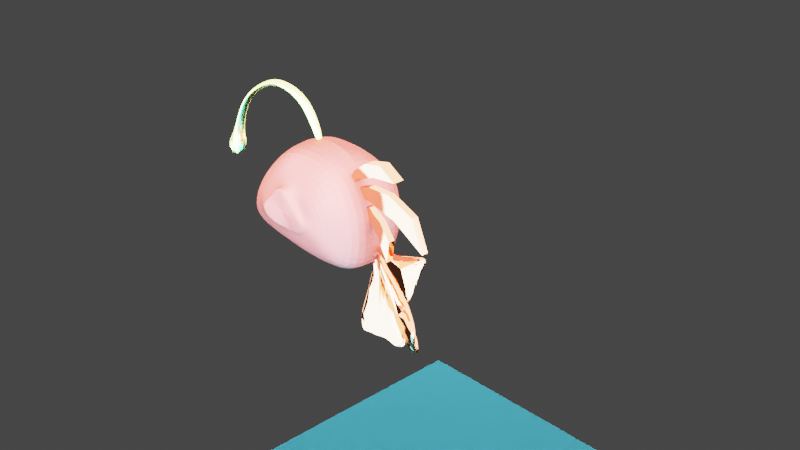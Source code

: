 # Source: ankang.blend  (saved by Blender 2.90.8; exported with 4.5.12 LTS)
import bpy
from mathutils import Matrix  # noqa: F401  (used for matrix-valued properties, if any)

bpy.ops.wm.read_factory_settings(use_empty=True)
scene = bpy.context.scene
scene.name = 'Scene'

# ---- collections
col_collection = bpy.data.collections.new('Collection'); scene.collection.children.link(col_collection)
col_collection_2 = bpy.data.collections.new('Collection 2'); scene.collection.children.link(col_collection_2)

# ---- materials (node trees are filled in below, after node groups)
mat_akbody = bpy.data.materials.new('akbody')
mat_akbody.use_transparent_shadow = False
mat_akbody.use_sss_translucency = True
mat_akbody.refraction_depth = 18.4
mat_akbody.use_thickness_from_shadow = True
mat_akbody.pass_index = 10
mat_akbody.metallic = 0.3922
mat_material_001 = bpy.data.materials.new('Material.001')
mat_material_001.use_transparent_shadow = False
mat_material_001.refraction_depth = 11.6
mat_sds = bpy.data.materials.new('sds')
mat_sds.use_transparent_shadow = False
mat_wt = bpy.data.materials.new('wt')
mat_wt.use_transparent_shadow = False
mat_wt.metallic = 0.2805

# ---- material node trees
mat_akbody.use_nodes = True; mat_akbody.node_tree.nodes.clear()
_N = mat_akbody.node_tree.nodes; _L = mat_akbody.node_tree.links
n0 = _N.new('ShaderNodeOutputMaterial'); n0.name = 'Material Output'; n0.location = (300, 300)
n1 = _N.new('ShaderNodeBsdfGlass'); n1.name = 'Glass BSDF'; n1.location = (10, 300)
n1.distribution = 'BECKMANN'
n1.inputs[0].default_value = (0.8, 0.1162, 0.08727, 1.0)
n1.inputs[1].default_value = 0.6467
n1.inputs[2].default_value = 7.85
_L.new(n1.outputs[0], n0.inputs[0])
n0.is_active_output = True
mat_material_001.use_nodes = True; mat_material_001.node_tree.nodes.clear()
_N = mat_material_001.node_tree.nodes; _L = mat_material_001.node_tree.links
n0 = _N.new('ShaderNodeOutputMaterial'); n0.name = 'Material Output'; n0.location = (300, 300)
n1 = _N.new('ShaderNodeBsdfGlass'); n1.name = 'Glass BSDF'; n1.location = (10, 300)
n1.distribution = 'BECKMANN'
n1.inputs[0].default_value = (0.8, 0.2647, 0.1287, 1.0)
n1.inputs[1].default_value = 0.1199
n1.inputs[2].default_value = 0.0
_L.new(n1.outputs[0], n0.inputs[0])
n0.is_active_output = True
mat_sds.use_nodes = True; mat_sds.node_tree.nodes.clear()
_N = mat_sds.node_tree.nodes; _L = mat_sds.node_tree.links
n0 = _N.new('ShaderNodeOutputMaterial'); n0.name = 'Material Output'; n0.location = (300, 300)
n1 = _N.new('ShaderNodeBsdfGlass'); n1.name = 'Glass BSDF'; n1.location = (10, 300)
n1.distribution = 'BECKMANN'
n1.inputs[0].default_value = (0.9035, 0.8699, 0.2278, 1.0)
n1.inputs[1].default_value = 0.3328
n1.inputs[2].default_value = 30.05
_L.new(n1.outputs[0], n0.inputs[0])
n0.is_active_output = True
mat_wt.use_nodes = True; mat_wt.node_tree.nodes.clear()
_N = mat_wt.node_tree.nodes; _L = mat_wt.node_tree.links
n0 = _N.new('ShaderNodeOutputMaterial'); n0.name = 'Material Output'; n0.location = (300, 300)
n1 = _N.new('ShaderNodeBsdfGlass'); n1.name = 'Glass BSDF'; n1.location = (10, 300)
n1.distribution = 'BECKMANN'
n1.inputs[0].default_value = (0.1185, 0.7325, 1.0, 1.0)
n1.inputs[2].default_value = 1.45
_L.new(n1.outputs[0], n0.inputs[0])
n0.is_active_output = True

# ---- world
world_world = bpy.data.worlds.new('World'); scene.world = world_world
world_world.use_nodes = True; world_world.node_tree.nodes.clear()
_N = world_world.node_tree.nodes; _L = world_world.node_tree.links
n0 = _N.new('ShaderNodeOutputWorld'); n0.name = 'World Output'; n0.location = (300, 300)
n1 = _N.new('ShaderNodeBackground'); n1.name = 'Background'; n1.location = (10, 300)
n1.inputs[0].default_value = (0.05088, 0.05088, 0.05088, 1.0)
_L.new(n1.outputs[0], n0.inputs[0])
n0.is_active_output = True
world_world.color = (0.05088, 0.05088, 0.05088)
world_world.use_sun_shadow = False
world_world.sun_shadow_jitter_overblur = 0.0

# ---- cameras
cam_camera = bpy.data.cameras.new('Camera')
cam_camera.clip_end = 100.0
cam_camera.ortho_scale = 7.314

# ---- lights
light_area = bpy.data.lights.new('Area', 'SUN')
light_area.transmission_factor = 0.0
light_area.angle = 3.142
light_area.energy = 24.96
light_area.shadow_soft_size = 2.356
light_area_001 = bpy.data.lights.new('Area.001', 'SUN')
light_area_001.color = (0.3393, 0.7036, 1.0)
light_area_001.transmission_factor = 0.0
light_area_001.angle = 3.142
light_area_001.energy = 93.24
light_area_001.shadow_soft_size = 2.356
light_light = bpy.data.lights.new('Light', 'POINT')
light_light.transmission_factor = 0.0
light_light.energy = 10.4
light_light.shadow_soft_size = 0.1
light_light.shadow_maximum_resolution = 0.006
light_light.use_absolute_resolution = True

# ---- meshes
me_plane_001 = bpy.data.meshes.new('Plane.001')
me_plane_001.from_pydata([(-4.541, -1.896, -0.7495), (-2.67, -1.845, -0.7513), (-4.746, 0.001374, -0.6881), (-2.73, 0.001374, -0.6849), (-0.5361, -1.968, -0.7978), (-0.5045, 0.004102, -0.7892), (0.4976, -1.739, -1.113), (0.8965, 0.001374, -1.054), (1.588, -1.79, -1.419), (1.681, 0.001374, -1.375), (1.704, -1.931, -1.888), (1.622, 0.001374, -1.878), (0.5215, -1.999, -2.274), (0.5215, 0.001374, -2.274), (-1.426, -1.999, -2.59), (-1.426, 0.001374, -2.59), (-2.447, -1.999, -2.438), (-2.447, 0.001374, -2.438), (-3.963, -1.999, -2.002), (-3.963, 0.001374, -2.002), (-5.723, -1.999, -1.311), (-5.723, 0.001374, -1.311), (-6.587, -1.999, -0.9012), (-6.587, 0.001374, -0.9012), (-3.555, -2.74, -1.007), (-2.516, -2.754, -1.001), (-1.376, -2.642, -1.09), (-0.5185, -2.551, -1.278), (0.05813, -2.936, -1.499), (0.3996, -3.409, -1.803), (-0.2936, -3.095, -1.999), (-1.221, -3.108, -2.135), (-2.129, -2.872, -2.011), (-3.062, -2.85, -1.763), (-4.173, -2.74, -1.428), (-4.47, -2.774, -1.167), (-2.739, -3.982, -1.223), (-1.888, -3.388, -1.288), (-1.228, -3.318, -1.229), (-0.8147, -3.337, -1.328), (-0.9392, -3.019, -1.485), (-1.114, -3.041, -1.66), (-0.9901, -3.488, -1.779), (-1.446, -3.231, -1.838), (-2.064, -3.096, -1.799), (-2.419, -3.202, -1.685), (-2.617, -3.55, -1.503), (-2.994, -3.545, -1.342), (-2.734, -3.576, -1.22), (-2.121, -3.547, -1.157), (-1.454, -3.462, -1.162), (-0.9126, -3.505, -1.269), (-0.7607, -3.617, -1.424), (-0.6729, -3.637, -1.617), (-0.9321, -3.544, -1.803), (-1.405, -3.453, -1.871), (-2.127, -3.417, -1.837), (-2.557, -3.246, -1.675), (-3.028, -3.781, -1.492), (-3.02, -3.918, -1.339)], [], [(0, 1, 3, 2), (3, 1, 4, 5), (5, 4, 6, 7), (7, 6, 8, 9), (9, 8, 10, 11), (11, 10, 12, 13), (13, 12, 14, 15), (15, 14, 16, 17), (17, 16, 18, 19), (19, 18, 20, 21), (21, 20, 22, 23), (23, 22, 0, 2), (12, 10, 29, 30), (10, 8, 28, 29), (8, 6, 27, 28), (0, 22, 35, 24), (1, 0, 24, 25), (6, 4, 26, 27), (22, 20, 34, 35), (20, 18, 33, 34), (18, 16, 32, 33), (4, 1, 25, 26), (16, 14, 31, 32), (14, 12, 30, 31), (33, 32, 44, 45), (30, 29, 41, 42), (27, 26, 38, 39), (34, 33, 45, 46), (31, 30, 42, 43), (28, 27, 39, 40), (35, 34, 46, 47), (25, 24, 36, 37), (32, 31, 43, 44), (29, 28, 40, 41), (24, 35, 47, 36), (26, 25, 37, 38), (38, 37, 49, 50), (45, 44, 56, 57), (42, 41, 53, 54), (39, 38, 50, 51), (46, 45, 57, 58), (43, 42, 54, 55), (40, 39, 51, 52), (47, 46, 58, 59), (37, 36, 48, 49), (44, 43, 55, 56), (41, 40, 52, 53), (36, 47, 59, 48), (48, 59, 58, 57, 56, 55, 54, 53, 52, 51, 50, 49)])
_uv = me_plane_001.uv_layers.new(name='UVMap')
_uv.uv.foreach_set('vector', [0.0, 0.0, 1.0, 0.0, 1.0, 1.0, 0.0, 1.0, 1.0, 1.0, 1.0, 0.0, 1.0, 0.0, 1.0, 1.0, 1.0, 1.0, 1.0, 0.0, 1.0, 0.0, 1.0, 1.0, 1.0, 1.0, 1.0, 0.0, 1.0, 0.0, 1.0, 1.0, 1.0, 1.0, 1.0, 0.0, 1.0, 0.0, 1.0, 1.0, 1.0, 1.0, 1.0, 0.0, 1.0, 0.0, 1.0, 1.0, 1.0, 1.0, 1.0, 0.0, 1.0, 0.0, 1.0, 1.0, 1.0, 1.0, 1.0, 0.0, 1.0, 0.0, 1.0, 1.0, 1.0, 1.0, 1.0, 0.0, 1.0, 0.0, 1.0, 1.0, 1.0, 1.0, 1.0, 0.0, 1.0, 0.0, 1.0, 1.0, 1.0, 1.0, 1.0, 0.0, 1.0, 0.0, 1.0, 1.0, 1.0, 1.0, 1.0, 0.0, 1.0, 0.0, 1.0, 1.0, 1.0, 0.0, 1.0, 0.0, 1.0, 0.0, 1.0, 0.0, 1.0, 0.0, 1.0, 0.0, 1.0, 0.0, 1.0, 0.0, 1.0, 0.0, 1.0, 0.0, 1.0, 0.0, 1.0, 0.0, 1.0, 0.0, 1.0, 0.0, 1.0, 0.0, 1.0, 0.0, 1.0, 0.0, 0.0, 0.0, 0.0, 0.0, 1.0, 0.0, 1.0, 0.0, 1.0, 0.0, 1.0, 0.0, 1.0, 0.0, 1.0, 0.0, 1.0, 0.0, 1.0, 0.0, 1.0, 0.0, 1.0, 0.0, 1.0, 0.0, 1.0, 0.0, 1.0, 0.0, 1.0, 0.0, 1.0, 0.0, 1.0, 0.0, 1.0, 0.0, 1.0, 0.0, 1.0, 0.0, 1.0, 0.0, 1.0, 0.0, 1.0, 0.0, 1.0, 0.0, 1.0, 0.0, 1.0, 0.0, 1.0, 0.0, 1.0, 0.0, 1.0, 0.0, 1.0, 0.0, 1.0, 0.0, 1.0, 0.0, 1.0, 0.0, 1.0, 0.0, 1.0, 0.0, 1.0, 0.0, 1.0, 0.0, 1.0, 0.0, 1.0, 0.0, 1.0, 0.0, 1.0, 0.0, 1.0, 0.0, 1.0, 0.0, 1.0, 0.0, 1.0, 0.0, 1.0, 0.0, 1.0, 0.0, 1.0, 0.0, 1.0, 0.0, 1.0, 0.0, 1.0, 0.0, 1.0, 0.0, 1.0, 0.0, 1.0, 0.0, 1.0, 0.0, 1.0, 0.0, 1.0, 0.0, 1.0, 0.0, 1.0, 0.0, 0.0, 0.0, 0.0, 0.0, 1.0, 0.0, 1.0, 0.0, 1.0, 0.0, 1.0, 0.0, 1.0, 0.0, 1.0, 0.0, 1.0, 0.0, 1.0, 0.0, 1.0, 0.0, 1.0, 0.0, 1.0, 0.0, 1.0, 0.0, 1.0, 0.0, 1.0, 0.0, 1.0, 0.0, 1.0, 0.0, 1.0, 0.0, 1.0, 0.0, 1.0, 0.0, 1.0, 0.0, 1.0, 0.0, 1.0, 0.0, 1.0, 0.0, 1.0, 0.0, 1.0, 0.0, 1.0, 0.0, 1.0, 0.0, 1.0, 0.0, 1.0, 0.0, 1.0, 0.0, 1.0, 0.0, 1.0, 0.0, 1.0, 0.0, 1.0, 0.0, 1.0, 0.0, 1.0, 0.0, 1.0, 0.0, 1.0, 0.0, 1.0, 0.0, 1.0, 0.0, 1.0, 0.0, 1.0, 0.0, 1.0, 0.0, 1.0, 0.0, 1.0, 0.0, 1.0, 0.0, 1.0, 0.0, 1.0, 0.0, 1.0, 0.0, 1.0, 0.0, 0.0, 0.0, 0.0, 0.0, 1.0, 0.0, 1.0, 0.0, 1.0, 0.0, 1.0, 0.0, 1.0, 0.0, 1.0, 0.0, 1.0, 0.0, 1.0, 0.0, 1.0, 0.0, 1.0, 0.0, 1.0, 0.0, 1.0, 0.0, 1.0, 0.0, 1.0, 0.0, 1.0, 0.0, 1.0, 0.0, 1.0, 0.0, 1.0, 0.0, 1.0, 0.0, 1.0, 0.0, 1.0, 0.0, 1.0, 0.0, 1.0, 0.0, 1.0, 0.0, 1.0, 0.0])
me_plane_001.materials.append(mat_akbody)
me_plane_001.use_remesh_fix_poles = True
me_plane_001.use_remesh_preserve_attributes = False
me_plane_001.use_mirror_vertex_groups = False
me_plane_001.update()
me_plane_002 = bpy.data.meshes.new('Plane.002')
me_plane_002.from_pydata([(-1.26, -0.9089, -0.4513), (0.8716, -0.9089, -0.1896), (-1.26, 0.327, -0.4513), (0.8716, 0.327, -0.1896), (2.684, -0.9089, -0.5281), (2.684, 0.327, -0.5281), (4.485, -0.9089, -1.784), (4.485, 0.327, -1.784), (4.934, -0.9089, -4.063), (4.934, 0.327, -4.063), (2.805, -0.9089, -2.159), (2.805, 0.327, -2.159), (0.494, -0.9089, -1.033), (0.494, 0.327, -1.033), (-1.2, -0.9089, -0.9769), (-1.2, 0.327, -0.9769)], [], [(0, 1, 3, 2), (3, 1, 4, 5), (5, 4, 6, 7), (7, 6, 8, 9), (9, 8, 10, 11), (11, 10, 12, 13), (13, 12, 14, 15), (15, 14, 0, 2), (0, 14, 12, 10, 8, 6, 4, 1), (3, 5, 7, 9, 11, 13, 15, 2)])
_uv = me_plane_002.uv_layers.new(name='UVMap')
_uv.uv.foreach_set('vector', [0.0, 0.0, 1.0, 0.0, 1.0, 1.0, 0.0, 1.0, 1.0, 1.0, 1.0, 0.0, 1.0, 0.0, 1.0, 1.0, 1.0, 1.0, 1.0, 0.0, 1.0, 0.0, 1.0, 1.0, 1.0, 1.0, 1.0, 0.0, 1.0, 0.0, 1.0, 1.0, 1.0, 1.0, 1.0, 0.0, 1.0, 0.0, 1.0, 1.0, 1.0, 1.0, 1.0, 0.0, 1.0, 0.0, 1.0, 1.0, 1.0, 1.0, 1.0, 0.0, 1.0, 0.0, 1.0, 1.0, 1.0, 1.0, 1.0, 0.0, 1.0, 0.0, 1.0, 1.0, 1.0, 0.0, 1.0, 0.0, 1.0, 0.0, 1.0, 0.0, 1.0, 0.0, 1.0, 0.0, 1.0, 0.0, 1.0, 0.0, 1.0, 1.0, 1.0, 1.0, 1.0, 1.0, 1.0, 1.0, 1.0, 1.0, 1.0, 1.0, 1.0, 1.0, 1.0, 1.0])
me_plane_002.materials.append(mat_material_001)
me_plane_002.use_remesh_fix_poles = True
me_plane_002.use_remesh_preserve_attributes = False
me_plane_002.use_mirror_vertex_groups = False
me_plane_002.update()
me_plane_009 = bpy.data.meshes.new('Plane.009')
me_plane_009.from_pydata([(-0.04253, 0.8869, 0.09239), (1.534, 0.878, 0.03083), (-0.4681, 1.349, 0.0894), (1.362, 1.587, 0.1441), (4.696, -0.07747, 0.4303), (3.98, 1.277, 0.07903), (5.153, 0.03828, 0.3776), (4.834, 0.2191, 0.3833), (2.799, 1.38, 1.067), (3.148, 2.416, 0.6285), (1.936, 1.62, 0.3464), (1.664, 1.884, 0.4357), (0.7727, 0.956, 0.2529), (0.889, 1.423, 0.1985), (-0.2292, 0.9054, 0.112), (-0.5336, 1.357, 0.117), (3.208, 1.147, 0.9474), (3.441, 2.034, 0.5859), (4.306, 0.9077, 0.4602), (4.415, 0.4587, 0.5937), (3.935, 0.7325, 0.7345), (3.962, 1.356, 0.5102)], [], [(0, 1, 3, 2), (3, 1, 4, 5), (5, 4, 6, 7), (17, 16, 8, 9), (9, 8, 10, 11), (11, 10, 12, 13), (13, 12, 14, 15), (15, 14, 0, 2), (0, 14, 12, 10, 8, 16, 20, 19, 6, 4, 1), (3, 5, 7, 18, 21, 17, 9, 11, 13, 15, 2), (21, 20, 16, 17), (7, 6, 19, 18), (18, 19, 20, 21)])
_uv = me_plane_009.uv_layers.new(name='UVMap')
_uv.uv.foreach_set('vector', [0.0, 0.0, 1.0, 0.0, 1.0, 1.0, 0.0, 1.0, 1.0, 1.0, 1.0, 0.0, 1.0, 0.0, 1.0, 1.0, 1.0, 1.0, 1.0, 0.0, 1.0, 0.0, 1.0, 1.0, 1.0, 1.0, 1.0, 0.0, 1.0, 0.0, 1.0, 1.0, 1.0, 1.0, 1.0, 0.0, 1.0, 0.0, 1.0, 1.0, 1.0, 1.0, 1.0, 0.0, 1.0, 0.0, 1.0, 1.0, 1.0, 1.0, 1.0, 0.0, 1.0, 0.0, 1.0, 1.0, 1.0, 1.0, 1.0, 0.0, 1.0, 0.0, 1.0, 1.0, 1.0, 0.0, 1.0, 0.0, 1.0, 0.0, 1.0, 0.0, 1.0, 0.0, 1.0, 0.0, 1.0, 0.0, 1.0, 0.0, 1.0, 0.0, 1.0, 0.0, 1.0, 0.0, 1.0, 1.0, 1.0, 1.0, 1.0, 1.0, 1.0, 1.0, 1.0, 1.0, 1.0, 1.0, 1.0, 1.0, 1.0, 1.0, 1.0, 1.0, 1.0, 1.0, 1.0, 1.0, 1.0, 1.0, 1.0, 0.0, 1.0, 0.0, 1.0, 1.0, 1.0, 1.0, 1.0, 0.0, 1.0, 0.0, 1.0, 1.0, 1.0, 1.0, 1.0, 0.0, 1.0, 0.0, 1.0, 1.0])
me_plane_009.materials.append(mat_material_001)
me_plane_009.use_remesh_fix_poles = True
me_plane_009.use_remesh_preserve_attributes = False
me_plane_009.use_mirror_vertex_groups = False
me_plane_009.update()
me_plane_012 = bpy.data.meshes.new('Plane.012')
me_plane_012.from_pydata([(-0.9979, 0.2411, -0.01492), (1.134, 0.2411, 0.2468), (-0.9979, 1.0, -0.01492), (1.134, 1.0, 0.2468), (2.946, 0.2411, -0.09167), (2.946, 1.0, -0.09167), (4.747, 0.2411, -1.348), (4.747, 1.0, -1.348), (5.196, 0.2411, -3.627), (5.196, 1.0, -3.627), (3.068, 0.2411, -1.722), (3.068, 1.0, -1.722), (0.7563, 0.2411, -0.5967), (0.7563, 1.0, -0.5967), (-0.9375, 0.2411, -0.5405), (-0.9375, 1.0, -0.5405)], [], [(0, 1, 3, 2), (3, 1, 4, 5), (5, 4, 6, 7), (7, 6, 8, 9), (9, 8, 10, 11), (11, 10, 12, 13), (13, 12, 14, 15), (15, 14, 0, 2), (0, 14, 12, 10, 8, 6, 4, 1), (3, 5, 7, 9, 11, 13, 15, 2)])
_uv = me_plane_012.uv_layers.new(name='UVMap')
_uv.uv.foreach_set('vector', [0.0, 0.0, 1.0, 0.0, 1.0, 1.0, 0.0, 1.0, 1.0, 1.0, 1.0, 0.0, 1.0, 0.0, 1.0, 1.0, 1.0, 1.0, 1.0, 0.0, 1.0, 0.0, 1.0, 1.0, 1.0, 1.0, 1.0, 0.0, 1.0, 0.0, 1.0, 1.0, 1.0, 1.0, 1.0, 0.0, 1.0, 0.0, 1.0, 1.0, 1.0, 1.0, 1.0, 0.0, 1.0, 0.0, 1.0, 1.0, 1.0, 1.0, 1.0, 0.0, 1.0, 0.0, 1.0, 1.0, 1.0, 1.0, 1.0, 0.0, 1.0, 0.0, 1.0, 1.0, 1.0, 0.0, 1.0, 0.0, 1.0, 0.0, 1.0, 0.0, 1.0, 0.0, 1.0, 0.0, 1.0, 0.0, 1.0, 0.0, 1.0, 1.0, 1.0, 1.0, 1.0, 1.0, 1.0, 1.0, 1.0, 1.0, 1.0, 1.0, 1.0, 1.0, 1.0, 1.0])
me_plane_012.materials.append(mat_material_001)
me_plane_012.use_remesh_fix_poles = True
me_plane_012.use_remesh_preserve_attributes = False
me_plane_012.use_mirror_vertex_groups = False
me_plane_012.update()
me_plane_013 = bpy.data.meshes.new('Plane.013')
me_plane_013.from_pydata([(-0.9979, 0.2411, -0.01492), (1.134, 0.2411, 0.2468), (-0.9979, 1.0, -0.01492), (1.134, 1.0, 0.2468), (2.946, 0.2411, -0.09167), (2.946, 1.0, -0.09167), (4.747, 0.2411, -1.348), (4.747, 1.0, -1.348), (5.196, 0.2411, -3.627), (5.196, 1.0, -3.627), (3.068, 0.2411, -1.722), (3.068, 1.0, -1.722), (0.7563, 0.2411, -0.5967), (0.7563, 1.0, -0.5967), (-0.9375, 0.2411, -0.5405), (-0.9375, 1.0, -0.5405)], [], [(0, 1, 3, 2), (3, 1, 4, 5), (5, 4, 6, 7), (7, 6, 8, 9), (9, 8, 10, 11), (11, 10, 12, 13), (13, 12, 14, 15), (15, 14, 0, 2), (0, 14, 12, 10, 8, 6, 4, 1), (3, 5, 7, 9, 11, 13, 15, 2)])
_uv = me_plane_013.uv_layers.new(name='UVMap')
_uv.uv.foreach_set('vector', [0.0, 0.0, 1.0, 0.0, 1.0, 1.0, 0.0, 1.0, 1.0, 1.0, 1.0, 0.0, 1.0, 0.0, 1.0, 1.0, 1.0, 1.0, 1.0, 0.0, 1.0, 0.0, 1.0, 1.0, 1.0, 1.0, 1.0, 0.0, 1.0, 0.0, 1.0, 1.0, 1.0, 1.0, 1.0, 0.0, 1.0, 0.0, 1.0, 1.0, 1.0, 1.0, 1.0, 0.0, 1.0, 0.0, 1.0, 1.0, 1.0, 1.0, 1.0, 0.0, 1.0, 0.0, 1.0, 1.0, 1.0, 1.0, 1.0, 0.0, 1.0, 0.0, 1.0, 1.0, 1.0, 0.0, 1.0, 0.0, 1.0, 0.0, 1.0, 0.0, 1.0, 0.0, 1.0, 0.0, 1.0, 0.0, 1.0, 0.0, 1.0, 1.0, 1.0, 1.0, 1.0, 1.0, 1.0, 1.0, 1.0, 1.0, 1.0, 1.0, 1.0, 1.0, 1.0, 1.0])
me_plane_013.materials.append(mat_material_001)
me_plane_013.use_remesh_fix_poles = True
me_plane_013.use_remesh_preserve_attributes = False
me_plane_013.use_mirror_vertex_groups = False
me_plane_013.update()
me_plane_014 = bpy.data.meshes.new('Plane.014')
me_plane_014.from_pydata([(-0.4836, 0.6898, 0.02584), (1.533, 0.8964, 0.159), (-0.771, 1.638, 0.0191), (1.558, 1.418, 0.1825), (4.135, 0.37, 0.4303), (3.813, 2.063, 0.05101), (4.562, 0.4059, 0.446), (4.457, 1.736, 0.4506), (2.319, -0.9759, 0.9311), (2.917, 0.8532, 0.476), (1.952, 0.5433, 0.419), (1.629, 1.422, 0.4097), (0.6867, 0.7217, 0.26), (0.8617, 1.349, 0.2003), (-0.4997, 0.7088, 0.07571), (-0.6874, 1.626, 0.06677), (3.176, -0.4509, 0.6778), (3.481, 1.17, 0.4142), (3.991, 1.464, 0.4189), (3.909, 0.001316, 0.5361)], [], [(0, 1, 3, 2), (3, 1, 4, 5), (5, 4, 6, 7), (17, 16, 8, 9), (9, 8, 10, 11), (11, 10, 12, 13), (13, 12, 14, 15), (15, 14, 0, 2), (0, 14, 12, 10, 8, 16, 19, 6, 4, 1), (3, 5, 7, 18, 17, 9, 11, 13, 15, 2), (18, 19, 16, 17), (7, 6, 19, 18)])
_uv = me_plane_014.uv_layers.new(name='UVMap')
_uv.uv.foreach_set('vector', [0.0, 0.0, 1.0, 0.0, 1.0, 1.0, 0.0, 1.0, 1.0, 1.0, 1.0, 0.0, 1.0, 0.0, 1.0, 1.0, 1.0, 1.0, 1.0, 0.0, 1.0, 0.0, 1.0, 1.0, 1.0, 1.0, 1.0, 0.0, 1.0, 0.0, 1.0, 1.0, 1.0, 1.0, 1.0, 0.0, 1.0, 0.0, 1.0, 1.0, 1.0, 1.0, 1.0, 0.0, 1.0, 0.0, 1.0, 1.0, 1.0, 1.0, 1.0, 0.0, 1.0, 0.0, 1.0, 1.0, 1.0, 1.0, 1.0, 0.0, 1.0, 0.0, 1.0, 1.0, 1.0, 0.0, 1.0, 0.0, 1.0, 0.0, 1.0, 0.0, 1.0, 0.0, 1.0, 0.0, 1.0, 0.0, 1.0, 0.0, 1.0, 0.0, 1.0, 0.0, 1.0, 1.0, 1.0, 1.0, 1.0, 1.0, 1.0, 1.0, 1.0, 1.0, 1.0, 1.0, 1.0, 1.0, 1.0, 1.0, 1.0, 1.0, 1.0, 1.0, 1.0, 1.0, 1.0, 0.0, 1.0, 0.0, 1.0, 1.0, 1.0, 1.0, 1.0, 0.0, 1.0, 0.0, 1.0, 1.0])
me_plane_014.materials.append(mat_material_001)
me_plane_014.use_remesh_fix_poles = True
me_plane_014.use_remesh_preserve_attributes = False
me_plane_014.use_mirror_vertex_groups = False
me_plane_014.update()
me_cube = bpy.data.meshes.new('Cube')
me_cube.from_pydata([(-1.0, -0.2728, -1.0), (-56.49, -0.2539, -1.192), (-1.0, 1.727, -1.0), (-56.45, 1.727, -1.191), (1.0, -0.2728, -1.0), (-57.94, -0.6881, -1.185), (1.0, 1.727, -1.0), (-58.42, 1.727, -1.181), (-9.491, -0.2728, -0.5274), (-9.491, 1.727, -0.5274), (-7.007, 1.727, -0.4475), (-6.561, -0.2728, -0.4929), (-25.37, -0.2728, -0.4564), (-25.37, 1.727, -0.4564), (-27.0, 1.727, -0.3774), (-27.0, -0.2728, -0.3774), (-35.88, -0.2728, -0.5242), (-35.88, 1.727, -0.5242), (-36.3, 1.727, -0.4724), (-36.3, -0.2728, -0.4724), (-50.33, -0.2728, -0.78), (-50.33, 1.727, -0.78), (-50.75, 1.727, -0.7282), (-50.75, -0.2728, -0.7282), (-59.32, -0.2167, -1.568), (-59.21, 1.727, -1.567), (-61.31, -0.3111, -1.561), (-61.34, 1.81, -1.56), (-54.44, 2.627, -1.293), (-61.52, 2.636, -1.283), (-63.07, -0.7578, -1.327), (-54.61, -0.8924, -1.296), (-54.8, 2.806, -1.472), (-55.64, -1.337, -1.471), (-62.85, 4.15, -1.499), (-62.42, -2.891, -1.467)], [], [(20, 1, 3, 21), (21, 3, 7, 22), (22, 7, 5, 23), (23, 5, 1, 20), (2, 6, 4, 0), (4, 11, 8, 0), (6, 10, 11, 4), (2, 9, 10, 6), (0, 8, 9, 2), (11, 15, 12, 8), (10, 14, 15, 11), (9, 13, 14, 10), (8, 12, 13, 9), (15, 19, 16, 12), (14, 18, 19, 15), (13, 17, 18, 14), (12, 16, 17, 13), (19, 23, 20, 16), (18, 22, 23, 19), (17, 21, 22, 18), (16, 20, 21, 17), (27, 25, 24, 26), (35, 34, 27, 26), (32, 33, 24, 25), (30, 35, 26, 24, 33, 31, 1, 5), (3, 1, 31, 28), (5, 7, 29, 30), (28, 32, 25, 27, 34, 29, 7, 3), (28, 31, 33, 32), (30, 29, 34, 35)])
_uv = me_cube.uv_layers.new(name='UVMap')
_uv.uv.foreach_set('vector', [0.5082, 0.8031, 0.5037, 0.8997, 0.393, 0.8988, 0.3963, 0.8029, 0.9323, 0.8032, 0.9521, 0.899, 0.9505, 0.9297, 0.9291, 0.8098, 0.2831, 0.8087, 0.2668, 0.9287, 0.1327, 0.9198, 0.1712, 0.8075, 0.5081, 0.8097, 0.5275, 0.9224, 0.5037, 0.8997, 0.5082, 0.8031, 0.4149, 0.03129, 0.4156, 0.0, 0.5275, 0.0002554, 0.5267, 0.03154, 0.9995, 0.81, 0.973, 0.6916, 0.9757, 0.6458, 1.0, 0.7787, 0.393, 0.001183, 0.3759, 0.1256, 0.265, 0.1175, 0.2811, 0.0, 0.9706, 0.0313, 0.9397, 0.1641, 0.9365, 0.1252, 0.9716, 0.0, 0.5267, 0.03154, 0.5246, 0.1642, 0.4127, 0.1639, 0.4149, 0.03129, 0.973, 0.6916, 0.9716, 0.3717, 0.9757, 0.3973, 0.9757, 0.6458, 0.3759, 0.1256, 0.3335, 0.4376, 0.2216, 0.4364, 0.265, 0.1175, 0.9397, 0.1641, 0.9273, 0.4125, 0.922, 0.4381, 0.9365, 0.1252, 0.5246, 0.1642, 0.5186, 0.4125, 0.4068, 0.4122, 0.4127, 0.1639, 0.9716, 0.3717, 0.9793, 0.2262, 0.9821, 0.2328, 0.9757, 0.3973, 0.3335, 0.4376, 0.3138, 0.5828, 0.2019, 0.5816, 0.2216, 0.4364, 0.9273, 0.4125, 0.9256, 0.5769, 0.9224, 0.5835, 0.922, 0.4381, 0.5186, 0.4125, 0.5144, 0.5769, 0.4025, 0.5766, 0.4068, 0.4122, 0.9793, 0.2262, 0.9972, 0.0, 1.0, 0.006614, 0.9821, 0.2328, 0.3138, 0.5828, 0.2831, 0.8087, 0.1712, 0.8075, 0.2019, 0.5816, 0.9256, 0.5769, 0.9323, 0.8032, 0.9291, 0.8098, 0.9224, 0.5835, 0.5144, 0.5769, 0.5082, 0.8031, 0.3963, 0.8029, 0.4025, 0.5766, 0.6629, 0.1087, 0.6746, 0.07548, 0.7828, 0.07894, 0.7815, 0.1102, 0.922, 0.1299, 0.5275, 0.1299, 0.6629, 0.1087, 0.7815, 0.1102, 0.6292, 0.005446, 0.8577, 0.02261, 0.7828, 0.07894, 0.6746, 0.07548, 0.6374, 0.1299, 0.6462, 0.14, 0.6531, 0.1573, 0.6564, 0.1885, 0.6564, 0.246, 0.6482, 0.2623, 0.6395, 0.2328, 0.6371, 0.2102, 0.5275, 0.1695, 0.5304, 0.1385, 0.6371, 0.1299, 0.6371, 0.185, 0.1327, 0.9198, 0.2668, 0.9287, 0.3111, 0.9778, 0.1179, 1.0, 0.9594, 0.8678, 0.9694, 0.8734, 0.9716, 0.9423, 0.9702, 0.9756, 0.9676, 0.9997, 0.9552, 0.9785, 0.9505, 0.9297, 0.9521, 0.899, 0.6408, 0.0, 0.8367, 0.005917, 0.8577, 0.02261, 0.6292, 0.005446, 0.1179, 1.0, 0.3111, 0.9778, 0.393, 0.9996, 0.0, 0.9888])
me_cube.materials.append(mat_sds)
me_cube.use_remesh_fix_poles = True
me_cube.use_remesh_preserve_attributes = False
me_cube.use_mirror_vertex_groups = False
me_cube.update()
me_plane_003 = bpy.data.meshes.new('Plane.003')
me_plane_003.from_pydata([(0.3556, 0.9623, 0.1171), (1.503, 0.9203, 0.08423), (-0.5925, 1.348, 0.06366), (1.56, 1.421, 0.2032), (4.531, -0.09489, 0.3383), (4.078, 1.258, 0.05785), (5.16, 0.03746, 0.3776), (4.86, 0.2127, 0.3788), (5.682, 1.266, 1.55), (3.176, 2.409, 0.6277), (1.893, 1.638, 0.3577), (1.664, 1.884, 0.4357), (0.8346, 1.187, 0.3584), (0.9875, 1.472, 0.2581), (-0.205, 1.025, 0.1068), (-0.7999, 1.392, 0.0856), (5.502, 0.8421, 1.146), (3.757, 1.652, 0.5419), (4.0, 0.8583, 0.4385), (4.973, 0.3874, 0.7193)], [], [(0, 1, 3, 2), (3, 1, 4, 5), (5, 4, 6, 7), (17, 16, 8, 9), (9, 8, 10, 11), (11, 10, 12, 13), (13, 12, 14, 15), (15, 14, 0, 2), (0, 14, 12, 10, 8, 16, 19, 6, 4, 1), (3, 5, 7, 18, 17, 9, 11, 13, 15, 2), (18, 19, 16, 17), (7, 6, 19, 18)])
_uv = me_plane_003.uv_layers.new(name='UVMap')
_uv.uv.foreach_set('vector', [0.0, 0.0, 1.0, 0.0, 1.0, 1.0, 0.0, 1.0, 1.0, 1.0, 1.0, 0.0, 1.0, 0.0, 1.0, 1.0, 1.0, 1.0, 1.0, 0.0, 1.0, 0.0, 1.0, 1.0, 1.0, 1.0, 1.0, 0.0, 1.0, 0.0, 1.0, 1.0, 1.0, 1.0, 1.0, 0.0, 1.0, 0.0, 1.0, 1.0, 1.0, 1.0, 1.0, 0.0, 1.0, 0.0, 1.0, 1.0, 1.0, 1.0, 1.0, 0.0, 1.0, 0.0, 1.0, 1.0, 1.0, 1.0, 1.0, 0.0, 1.0, 0.0, 1.0, 1.0, 1.0, 0.0, 1.0, 0.0, 1.0, 0.0, 1.0, 0.0, 1.0, 0.0, 1.0, 0.0, 1.0, 0.0, 1.0, 0.0, 1.0, 0.0, 1.0, 0.0, 1.0, 1.0, 1.0, 1.0, 1.0, 1.0, 1.0, 1.0, 1.0, 1.0, 1.0, 1.0, 1.0, 1.0, 1.0, 1.0, 1.0, 1.0, 1.0, 1.0, 1.0, 1.0, 1.0, 0.0, 1.0, 0.0, 1.0, 1.0, 1.0, 1.0, 1.0, 0.0, 1.0, 0.0, 1.0, 1.0])
me_plane_003.materials.append(mat_material_001)
me_plane_003.use_remesh_fix_poles = True
me_plane_003.use_remesh_preserve_attributes = False
me_plane_003.use_mirror_vertex_groups = False
me_plane_003.update()
me_plane = bpy.data.meshes.new('Plane')
me_plane.from_pydata([(-1.0, -1.0, 0.0), (1.0, -1.0, 0.0), (-1.0, 1.0, 0.0), (1.0, 1.0, 0.0)], [], [(0, 1, 3, 2)])
_uv = me_plane.uv_layers.new(name='UVMap')
_uv.uv.foreach_set('vector', [0.0, 0.0, 1.0, 0.0, 1.0, 1.0, 0.0, 1.0])
me_plane.materials.append(mat_wt)
me_plane.use_remesh_fix_poles = True
me_plane.use_remesh_preserve_attributes = False
me_plane.use_mirror_vertex_groups = False
me_plane.update()

# ---- objects
ob_plane = bpy.data.objects.new('Plane', me_plane_001)
ob_plane_001 = bpy.data.objects.new('Plane.001', me_plane_002)
ob_plane_004 = bpy.data.objects.new('Plane.004', me_plane_009)
ob_plane_002 = bpy.data.objects.new('Plane.002', me_plane_012)
ob_plane_003 = bpy.data.objects.new('Plane.003', me_plane_013)
ob_plane_005 = bpy.data.objects.new('Plane.005', me_plane_014)
ob_cube = bpy.data.objects.new('Cube', me_cube)
ob_plane_006 = bpy.data.objects.new('Plane.006', me_plane_003)
ob_plane_007 = bpy.data.objects.new('Plane.007', me_plane)
ob_area = bpy.data.objects.new('Area', light_area)
ob_area_001 = bpy.data.objects.new('Area.001', light_area_001)
ob_light = bpy.data.objects.new('Light', light_light)
ob_camera = bpy.data.objects.new('Camera', cam_camera)

# ---- transforms, parenting, visibility, modifiers, constraints
ob_plane.location = (-1.904, 0.006123, 0.99)
ob_plane.rotation_euler = (0.0, -0.8838, 0.0)
ob_plane.scale = (0.206, 0.1757, 0.872)
ob_plane.lineart.crease_threshold = 0.0
_m = ob_plane.modifiers.new('Mirror', 'MIRROR')
_m.use_axis = (False, True, False)
_m = ob_plane.modifiers.new('Subdivision', 'SUBSURF')
_m.uv_smooth = 'PRESERVE_CORNERS'
_m.levels = 3
ob_plane_001.location = (-0.6027, -0.03439, 0.3515)
ob_plane_001.rotation_euler = (0.0, -0.8317, 0.0)
ob_plane_001.scale = (0.1052, 0.1052, 0.1052)
ob_plane_001.lineart.crease_threshold = 0.0
_m = ob_plane_001.modifiers.new('Multires', 'MULTIRES')
_m.uv_smooth = 'PRESERVE_CORNERS'
_m.levels = 3
_m.sculpt_levels = 3
_m.render_levels = 3
_m = ob_plane_001.modifiers.new('Mirror', 'MIRROR')
_m.use_axis = (False, False, False)
ob_plane_004.parent = ob_plane_006
ob_plane_004.matrix_parent_inverse = Matrix(((-1.406, -0.397, -6.038, -4.451), (0.172, 6.015, -0.4355, 0.7522), (1.237, -0.05594, -0.2843, 0.4632), (0.0, 0.0, 0.0, 1.0)))
ob_plane_004.location = (-0.4676, -0.154, -0.5314)
ob_plane_004.rotation_euler = (-0.009218, 0.6945, -0.08327)
ob_plane_004.scale = (0.161, 0.1658, 0.7873)
ob_plane_004.lineart.crease_threshold = 0.0
_m = ob_plane_004.modifiers.new('Subdivision', 'SUBSURF')
_m.uv_smooth = 'PRESERVE_CORNERS'
_m.levels = 4
_m = ob_plane_004.modifiers.new('Mirror', 'MIRROR')
_m.use_axis = (False, False, False)
_m = ob_plane_004.modifiers.new('Armature', 'ARMATURE')
_m.object = ob_plane_006
ob_plane_002.location = (-0.5179, -0.13, 0.1885)
ob_plane_002.rotation_euler = (0.0, -0.2097, 0.0)
ob_plane_002.scale = (0.1644, 0.1052, 0.1636)
ob_plane_002.lineart.crease_threshold = 0.0
_m = ob_plane_002.modifiers.new('Multires', 'MULTIRES')
_m.uv_smooth = 'PRESERVE_CORNERS'
_m.levels = 3
_m.sculpt_levels = 3
_m.render_levels = 3
ob_plane_003.location = (-0.4684, -0.13, 0.04182)
ob_plane_003.rotation_euler = (0.0, 0.3335, 0.0)
ob_plane_003.scale = (0.1052, 0.1052, 0.1052)
ob_plane_003.lineart.crease_threshold = 0.0
_m = ob_plane_003.modifiers.new('Multires', 'MULTIRES')
_m.uv_smooth = 'PRESERVE_CORNERS'
_m.levels = 3
_m.sculpt_levels = 3
_m.render_levels = 3
ob_plane_005.parent = ob_plane_004
ob_plane_005.matrix_parent_inverse = Matrix(((4.757, -0.397, -3.976, 0.0507), (0.4663, 6.015, -0.04273, 1.122), (0.811, -0.05594, 0.976, 0.8892), (-0.0, 0.0, -0.0, 1.0)))
ob_plane_005.location = (-0.5074, -0.154, -0.6563)
ob_plane_005.rotation_euler = (0.004753, 1.337, -0.1287)
ob_plane_005.scale = (0.2284, 0.2017, 1.454)
ob_plane_005.lock_location = (False, True, False)
ob_plane_005.lineart.crease_threshold = 0.0
_m = ob_plane_005.modifiers.new('Subdivision', 'SUBSURF')
_m.uv_smooth = 'PRESERVE_CORNERS'
_m.levels = 4
_m = ob_plane_005.modifiers.new('Armature', 'ARMATURE')
_m.object = ob_plane_006
_m = ob_plane_005.modifiers.new('Armature.001', 'ARMATURE')
_m.object = ob_plane_004
ob_cube.location = (-1.198, -0.0413, 1.404)
ob_cube.scale = (0.02651, 0.05679, 1.0)
ob_cube.lock_location = (False, True, False)
ob_cube.lock_rotation = (False, True, False)
ob_cube.lineart.crease_threshold = 0.0
_m = ob_cube.modifiers.new('Subdivision', 'SUBSURF')
_m.uv_smooth = 'PRESERVE_CORNERS'
_m.levels = 4
ob_plane_006.location = (-0.5207, -0.154, -0.6057)
ob_plane_006.rotation_euler = (-2.83, 1.333, -2.866)
ob_plane_006.scale = (0.161, 0.1658, 0.7873)
ob_plane_006.lineart.crease_threshold = 0.0
_m = ob_plane_006.modifiers.new('Subdivision', 'SUBSURF')
_m.uv_smooth = 'PRESERVE_CORNERS'
_m.levels = 4
ob_plane_007.location = (0.7675, -0.04776, -4.343)
ob_plane_007.scale = (3.28, 3.225, 1817.0)
ob_plane_007.lineart.crease_threshold = 0.0
ob_area.location = (-8.907, -0.1443, 3.834)
ob_area.rotation_euler = (-3.123, 3.674, 8.468)
ob_area.lineart.crease_threshold = 0.0
ob_area_001.location = (5.486, -7.314, -0.4057)
ob_area_001.rotation_euler = (-5.519, 4.778, 1.467)
ob_area_001.lineart.crease_threshold = 0.0
ob_light.location = (4.076, 1.005, 5.904)
ob_light.rotation_euler = (0.6503, 0.05522, 1.866)
ob_light.lock_rotations_4d = False
ob_light.empty_display_type = 'ARROWS'
ob_light.color = (0.0, 0.0, 0.0, 0.0)
ob_light.lineart.crease_threshold = 0.0
ob_camera.location = (7.359, -6.926, 4.958)
ob_camera.rotation_euler = (1.109, 0.0, 0.8149)
ob_camera.lock_rotations_4d = False
ob_camera.empty_display_type = 'ARROWS'
ob_camera.color = (0.0, 0.0, 0.0, 0.0)
ob_camera.display_type = 'WIRE'
ob_camera.lineart.crease_threshold = 0.0

# ---- collection membership
scene.collection.objects.link(ob_plane)
scene.collection.objects.link(ob_plane_001)
scene.collection.objects.link(ob_plane_004)
scene.collection.objects.link(ob_plane_002)
scene.collection.objects.link(ob_plane_003)
scene.collection.objects.link(ob_plane_005)
scene.collection.objects.link(ob_cube)
scene.collection.objects.link(ob_plane_006)
scene.collection.objects.link(ob_plane_007)
scene.collection.objects.link(ob_area)
scene.collection.objects.link(ob_area_001)
col_collection.objects.link(ob_light)
col_collection.objects.link(ob_camera)

# ---- scene / render settings (as saved in the file)
scene.camera = ob_camera
scene.frame_start = 1; scene.frame_end = 250; scene.frame_set(136)
scene.render.engine = 'BLENDER_EEVEE_NEXT'
scene.cycles.use_denoising = False
scene.cycles.samples = 128
scene.cycles.sampling_pattern = 'TABULATED_SOBOL'
scene.cycles.use_adaptive_sampling = False
scene.cycles.use_light_tree = False
scene.view_settings.view_transform = 'Filmic'
bpy.context.view_layer.update()

